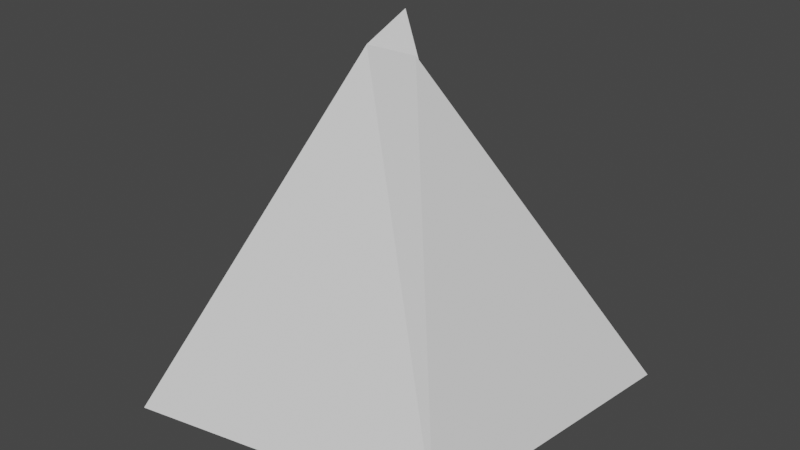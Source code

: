 # Source: mountain.blend  (saved by Blender 2.93.20; exported with 4.5.12 LTS)
import bpy
from mathutils import Matrix  # noqa: F401  (used for matrix-valued properties, if any)

bpy.ops.wm.read_factory_settings(use_empty=True)
scene = bpy.context.scene
scene.name = 'Scene'

# ---- collections
col_collection = bpy.data.collections.new('Collection'); scene.collection.children.link(col_collection)

# ---- world
world_world = bpy.data.worlds.new('World'); scene.world = world_world
world_world.use_nodes = True; world_world.node_tree.nodes.clear()
_N = world_world.node_tree.nodes; _L = world_world.node_tree.links
n0 = _N.new('ShaderNodeOutputWorld'); n0.name = 'World Output'; n0.location = (300, 300)
n1 = _N.new('ShaderNodeBackground'); n1.name = 'Background'; n1.location = (10, 300)
n1.inputs[0].default_value = (0.05088, 0.05088, 0.05088, 1.0)
_L.new(n1.outputs[0], n0.inputs[0])
n0.is_active_output = True
world_world.color = (0.05088, 0.05088, 0.05088)
world_world.use_sun_shadow = False
world_world.sun_shadow_jitter_overblur = 0.0

# ---- meshes
me_cube_001 = bpy.data.meshes.new('Cube.001')
me_cube_001.from_pydata([(-1.131, -1.131, -1.073), (-0.1635, -0.1635, 1.149), (-0.9093, 0.9093, -0.9499), (-0.2175, 0.2175, 1.246), (0.8823, -0.8823, -0.935), (0.17, -0.17, 1.16), (1.05, 1.05, -1.028), (0.04939, 0.04939, 0.9434)], [], [(0, 1, 3, 2), (2, 3, 7, 6), (6, 7, 5, 4), (4, 5, 1, 0), (2, 6, 4, 0), (7, 3, 1, 5)])
_uv = me_cube_001.uv_layers.new(name='UVMap')
_uv.uv.foreach_set('vector', [0.0, 0.5055, 0.2565, 0.007801, 0.3387, 0.0, 0.4411, 0.5055, 0.4476, 0.589, 0.7459, 0.5071, 0.7635, 0.5917, 0.4411, 0.9609, 0.4411, 0.9609, 0.7635, 0.5917, 0.8244, 0.5966, 0.8382, 0.9609, 0.0, 1.0, 0.1022, 0.5113, 0.1732, 0.5055, 0.4367, 1.0, 0.4514, 0.06613, 0.8678, 0.0, 0.8678, 0.4164, 0.4411, 0.5071, 0.7635, 0.5917, 0.7459, 0.5071, 0.8176, 0.5352, 0.8244, 0.5966])
me_cube_001.use_remesh_fix_poles = True
me_cube_001.use_remesh_preserve_attributes = False
me_cube_001.update()

# ---- objects
ob_cube = bpy.data.objects.new('Cube', me_cube_001)

# ---- transforms, parenting, visibility, modifiers, constraints
ob_cube.location = (0.0, 0.0, 0.0)

# ---- collection membership
col_collection.objects.link(ob_cube)

# ---- scene / render settings (as saved in the file)
scene.frame_start = 1; scene.frame_end = 250; scene.frame_set(1)
scene.render.engine = 'BLENDER_EEVEE_NEXT'
scene.cycles.use_denoising = False
scene.cycles.samples = 128
scene.cycles.sampling_pattern = 'TABULATED_SOBOL'
scene.cycles.use_adaptive_sampling = False
scene.cycles.use_light_tree = False
scene.view_settings.view_transform = 'Filmic'
bpy.context.view_layer.update()

# ---- added for rendering (the .blend has no active camera and no usable light): camera, sun
cam_auto = bpy.data.cameras.new('AutoCamera')
cam_auto.lens = 50.0
cam_auto.sensor_width = 36.0
cam_auto.clip_end = 1000.0
ob_auto_camera = bpy.data.objects.new('AutoCamera', cam_auto)
scene.collection.objects.link(ob_auto_camera)
ob_auto_camera.location = (3.52994, -4.32531, 2.94304)
ob_auto_camera.rotation_euler = (1.09748, -7.21219e-08, 0.694738)
scene.camera = ob_auto_camera
light_auto_sun = bpy.data.lights.new('AutoSun', 'SUN')
light_auto_sun.energy = 3.0
light_auto_sun.angle = 0.0523599
ob_auto_sun = bpy.data.objects.new('AutoSun', light_auto_sun)
scene.collection.objects.link(ob_auto_sun)
ob_auto_sun.rotation_euler = (0.872665, 0.174533, 0.523599)
bpy.context.view_layer.update()
